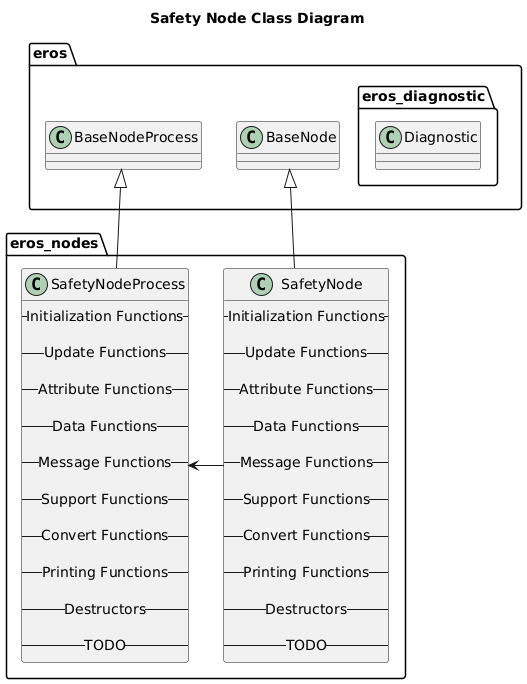

The diagram above was rendered by PlantUML. Its source (embedded in the PNG):
@startuml
title Safety Node Class Diagram
package eros {
    class BaseNode
    class BaseNodeProcess
    namespace eros_diagnostic {
        class Diagnostic
    }
}
namespace eros_nodes {
    class SafetyNode {
        -- Initialization Functions --

        -- Update Functions --

        -- Attribute Functions --

        -- Data Functions --

        -- Message Functions --

        -- Support Functions --

        -- Convert Functions --
        
        -- Printing Functions --

        -- Destructors --

        -- TODO --
    }
    class SafetyNodeProcess {
        -- Initialization Functions --

        -- Update Functions --

        -- Attribute Functions --

        -- Data Functions --

        -- Message Functions --

        -- Support Functions --

        -- Convert Functions --
        
        -- Printing Functions --

        -- Destructors --

        -- TODO --
    }

    BaseNode <|-- SafetyNode
    BaseNodeProcess <|-- SafetyNodeProcess
    SafetyNode -> SafetyNodeProcess 
}

@enduml